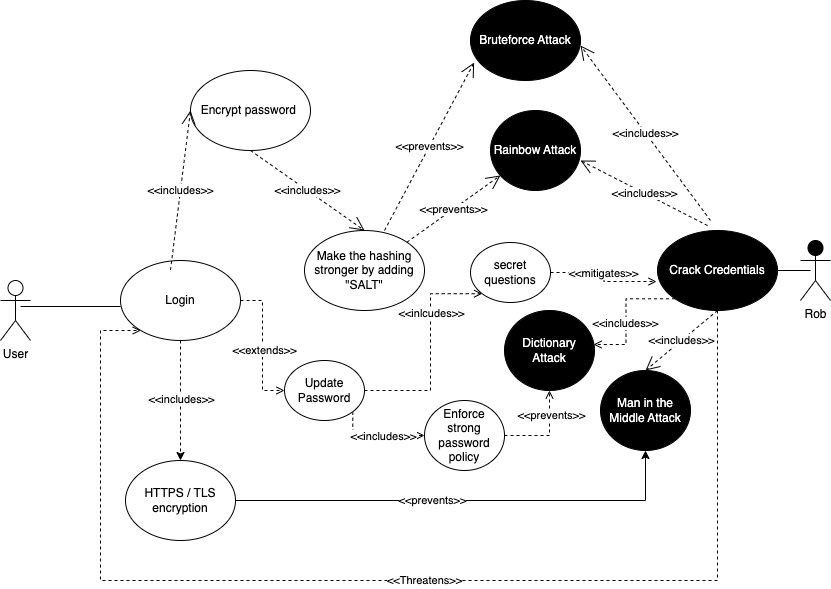

The diagram above was exported from draw.io. Its source (the exported page's mxGraphModel, read from the mxfile embedded in the PNG):
<mxGraphModel dx="1166" dy="1813" grid="1" gridSize="10" guides="1" tooltips="1" connect="1" arrows="1" fold="1" page="1" pageScale="1" pageWidth="827" pageHeight="1169" math="0" shadow="0">
  <root>
    <mxCell id="0" />
    <mxCell id="1" parent="0" />
    <mxCell id="UVCWo9QbfedvT14G9NhA-2" value="User" style="shape=umlActor;verticalLabelPosition=bottom;verticalAlign=top;html=1;outlineConnect=0;" vertex="1" parent="1">
      <mxGeometry x="50" y="240" width="30" height="60" as="geometry" />
    </mxCell>
    <mxCell id="UVCWo9QbfedvT14G9NhA-27" style="edgeStyle=orthogonalEdgeStyle;rounded=0;orthogonalLoop=1;jettySize=auto;html=1;exitX=0.5;exitY=1;exitDx=0;exitDy=0;dashed=1;" edge="1" parent="1" source="UVCWo9QbfedvT14G9NhA-3" target="UVCWo9QbfedvT14G9NhA-26">
      <mxGeometry relative="1" as="geometry" />
    </mxCell>
    <mxCell id="UVCWo9QbfedvT14G9NhA-28" value="&amp;lt;&amp;lt;includes&amp;gt;&amp;gt;" style="edgeLabel;html=1;align=center;verticalAlign=middle;resizable=0;points=[];" vertex="1" connectable="0" parent="UVCWo9QbfedvT14G9NhA-27">
      <mxGeometry x="-0.0364" relative="1" as="geometry">
        <mxPoint as="offset" />
      </mxGeometry>
    </mxCell>
    <mxCell id="UVCWo9QbfedvT14G9NhA-43" style="edgeStyle=orthogonalEdgeStyle;shape=connector;rounded=0;orthogonalLoop=1;jettySize=auto;html=1;exitX=1;exitY=0.5;exitDx=0;exitDy=0;entryX=0;entryY=0.5;entryDx=0;entryDy=0;dashed=1;labelBackgroundColor=default;strokeColor=default;align=center;verticalAlign=middle;fontFamily=Helvetica;fontSize=11;fontColor=default;endArrow=open;endFill=0;" edge="1" parent="1" source="UVCWo9QbfedvT14G9NhA-3" target="UVCWo9QbfedvT14G9NhA-34">
      <mxGeometry relative="1" as="geometry" />
    </mxCell>
    <mxCell id="UVCWo9QbfedvT14G9NhA-44" value="&amp;lt;&amp;lt;extends&amp;gt;&amp;gt;" style="edgeLabel;html=1;align=center;verticalAlign=middle;resizable=0;points=[];fontSize=11;fontFamily=Helvetica;fontColor=default;" vertex="1" connectable="0" parent="UVCWo9QbfedvT14G9NhA-43">
      <mxGeometry x="0.0667" y="1" relative="1" as="geometry">
        <mxPoint as="offset" />
      </mxGeometry>
    </mxCell>
    <mxCell id="UVCWo9QbfedvT14G9NhA-3" value="Login" style="ellipse;whiteSpace=wrap;html=1;" vertex="1" parent="1">
      <mxGeometry x="170" y="220" width="120" height="80" as="geometry" />
    </mxCell>
    <mxCell id="UVCWo9QbfedvT14G9NhA-4" value="Make the hashing stronger by adding &quot;SALT&quot;" style="ellipse;whiteSpace=wrap;html=1;" vertex="1" parent="1">
      <mxGeometry x="354" y="190" width="120" height="80" as="geometry" />
    </mxCell>
    <mxCell id="UVCWo9QbfedvT14G9NhA-5" value="Encrypt password&amp;nbsp;" style="ellipse;whiteSpace=wrap;html=1;" vertex="1" parent="1">
      <mxGeometry x="240" y="30" width="120" height="80" as="geometry" />
    </mxCell>
    <mxCell id="UVCWo9QbfedvT14G9NhA-6" value="&amp;lt;&amp;lt;includes&amp;gt;&amp;gt;" style="endArrow=open;endSize=12;dashed=1;html=1;rounded=0;entryX=0;entryY=0.5;entryDx=0;entryDy=0;" edge="1" parent="1" target="UVCWo9QbfedvT14G9NhA-5">
      <mxGeometry width="160" relative="1" as="geometry">
        <mxPoint x="220" y="229.5" as="sourcePoint" />
        <mxPoint x="380" y="229.5" as="targetPoint" />
        <Array as="points" />
      </mxGeometry>
    </mxCell>
    <mxCell id="UVCWo9QbfedvT14G9NhA-7" value="&amp;lt;&amp;lt;includes&amp;gt;&amp;gt;" style="endArrow=open;endSize=12;dashed=1;html=1;rounded=0;exitX=0.5;exitY=1;exitDx=0;exitDy=0;entryX=0.5;entryY=0;entryDx=0;entryDy=0;" edge="1" parent="1" source="UVCWo9QbfedvT14G9NhA-5" target="UVCWo9QbfedvT14G9NhA-4">
      <mxGeometry width="160" relative="1" as="geometry">
        <mxPoint x="330" y="320" as="sourcePoint" />
        <mxPoint x="490" y="320" as="targetPoint" />
      </mxGeometry>
    </mxCell>
    <mxCell id="UVCWo9QbfedvT14G9NhA-8" value="Rob" style="shape=umlActor;verticalLabelPosition=bottom;verticalAlign=top;html=1;outlineConnect=0;fillColor=#000000;" vertex="1" parent="1">
      <mxGeometry x="850" y="200" width="30" height="60" as="geometry" />
    </mxCell>
    <mxCell id="UVCWo9QbfedvT14G9NhA-51" style="edgeStyle=orthogonalEdgeStyle;shape=connector;rounded=0;orthogonalLoop=1;jettySize=auto;html=1;dashed=1;labelBackgroundColor=default;strokeColor=default;align=center;verticalAlign=middle;fontFamily=Helvetica;fontSize=11;fontColor=default;endArrow=open;endFill=0;" edge="1" parent="1" source="UVCWo9QbfedvT14G9NhA-9" target="UVCWo9QbfedvT14G9NhA-3">
      <mxGeometry relative="1" as="geometry">
        <Array as="points">
          <mxPoint x="767" y="540" />
          <mxPoint x="150" y="540" />
          <mxPoint x="150" y="290" />
        </Array>
      </mxGeometry>
    </mxCell>
    <mxCell id="UVCWo9QbfedvT14G9NhA-52" value="&amp;lt;&amp;lt;Threatens&amp;gt;&amp;gt;" style="edgeLabel;html=1;align=center;verticalAlign=middle;resizable=0;points=[];fontSize=11;fontFamily=Helvetica;fontColor=default;" vertex="1" connectable="0" parent="UVCWo9QbfedvT14G9NhA-51">
      <mxGeometry x="-0.0419" y="-1" relative="1" as="geometry">
        <mxPoint as="offset" />
      </mxGeometry>
    </mxCell>
    <mxCell id="UVCWo9QbfedvT14G9NhA-9" value="Crack Credentials" style="ellipse;whiteSpace=wrap;html=1;fillColor=#000000;fontColor=#FFFFFF;" vertex="1" parent="1">
      <mxGeometry x="707" y="190" width="120" height="80" as="geometry" />
    </mxCell>
    <mxCell id="UVCWo9QbfedvT14G9NhA-11" value="Man in the Middle Attack" style="ellipse;whiteSpace=wrap;html=1;fillColor=#000000;fontColor=#FFFFFF;" vertex="1" parent="1">
      <mxGeometry x="650" y="330" width="90" height="80" as="geometry" />
    </mxCell>
    <mxCell id="UVCWo9QbfedvT14G9NhA-13" value="&amp;lt;&amp;lt;includes&amp;gt;&amp;gt;" style="endArrow=open;endSize=12;dashed=1;html=1;rounded=0;exitX=0.5;exitY=1;exitDx=0;exitDy=0;entryX=0.5;entryY=0;entryDx=0;entryDy=0;" edge="1" parent="1" source="UVCWo9QbfedvT14G9NhA-9" target="UVCWo9QbfedvT14G9NhA-11">
      <mxGeometry width="160" relative="1" as="geometry">
        <mxPoint x="603" y="380" as="sourcePoint" />
        <mxPoint x="597" y="310" as="targetPoint" />
      </mxGeometry>
    </mxCell>
    <mxCell id="UVCWo9QbfedvT14G9NhA-15" value="" style="line;strokeWidth=1;fillColor=none;align=left;verticalAlign=middle;spacingTop=-1;spacingLeft=3;spacingRight=3;rotatable=0;labelPosition=right;points=[];portConstraint=eastwest;strokeColor=inherit;" vertex="1" parent="1">
      <mxGeometry x="70" y="262" width="100" height="8" as="geometry" />
    </mxCell>
    <mxCell id="UVCWo9QbfedvT14G9NhA-16" value="" style="line;strokeWidth=1;fillColor=none;align=left;verticalAlign=middle;spacingTop=-1;spacingLeft=3;spacingRight=3;rotatable=0;labelPosition=right;points=[];portConstraint=eastwest;strokeColor=inherit;" vertex="1" parent="1">
      <mxGeometry x="827" y="226" width="33" height="8" as="geometry" />
    </mxCell>
    <mxCell id="UVCWo9QbfedvT14G9NhA-17" value="Rainbow Attack" style="ellipse;whiteSpace=wrap;html=1;fillColor=#000000;fontColor=#FFFFFF;" vertex="1" parent="1">
      <mxGeometry x="540" y="70" width="90" height="80" as="geometry" />
    </mxCell>
    <mxCell id="UVCWo9QbfedvT14G9NhA-20" value="&amp;lt;&amp;lt;includes&amp;gt;&amp;gt;" style="endArrow=open;endSize=12;dashed=1;html=1;rounded=0;entryX=1;entryY=0.625;entryDx=0;entryDy=0;entryPerimeter=0;exitX=0.417;exitY=-0.062;exitDx=0;exitDy=0;exitPerimeter=0;" edge="1" parent="1" source="UVCWo9QbfedvT14G9NhA-9" target="UVCWo9QbfedvT14G9NhA-17">
      <mxGeometry width="160" relative="1" as="geometry">
        <mxPoint x="720" y="180" as="sourcePoint" />
        <mxPoint x="740" y="150" as="targetPoint" />
      </mxGeometry>
    </mxCell>
    <mxCell id="UVCWo9QbfedvT14G9NhA-21" value="&amp;lt;&amp;lt;prevents&amp;gt;&amp;gt;" style="endArrow=open;endSize=12;dashed=1;html=1;rounded=0;exitX=1;exitY=0;exitDx=0;exitDy=0;" edge="1" parent="1" source="UVCWo9QbfedvT14G9NhA-4" target="UVCWo9QbfedvT14G9NhA-17">
      <mxGeometry width="160" relative="1" as="geometry">
        <mxPoint x="330" y="210" as="sourcePoint" />
        <mxPoint x="490" y="210" as="targetPoint" />
      </mxGeometry>
    </mxCell>
    <mxCell id="UVCWo9QbfedvT14G9NhA-22" value="Bruteforce Attack" style="ellipse;whiteSpace=wrap;html=1;fillColor=#000000;fontColor=#FFFFFF;" vertex="1" parent="1">
      <mxGeometry x="520" y="-40" width="110" height="80" as="geometry" />
    </mxCell>
    <mxCell id="UVCWo9QbfedvT14G9NhA-23" value="&amp;lt;&amp;lt;includes&amp;gt;&amp;gt;" style="endArrow=open;endSize=12;dashed=1;html=1;rounded=0;entryX=1;entryY=0.625;entryDx=0;entryDy=0;entryPerimeter=0;" edge="1" parent="1">
      <mxGeometry width="160" relative="1" as="geometry">
        <mxPoint x="760" y="180" as="sourcePoint" />
        <mxPoint x="630" y="5" as="targetPoint" />
      </mxGeometry>
    </mxCell>
    <mxCell id="UVCWo9QbfedvT14G9NhA-24" value="&amp;lt;&amp;lt;prevents&amp;gt;&amp;gt;" style="endArrow=open;endSize=12;dashed=1;html=1;rounded=0;exitX=1;exitY=0;exitDx=0;exitDy=0;entryX=0.033;entryY=0.775;entryDx=0;entryDy=0;entryPerimeter=0;" edge="1" parent="1" target="UVCWo9QbfedvT14G9NhA-22">
      <mxGeometry width="160" relative="1" as="geometry">
        <mxPoint x="434" y="190" as="sourcePoint" />
        <mxPoint x="510" y="129" as="targetPoint" />
      </mxGeometry>
    </mxCell>
    <mxCell id="UVCWo9QbfedvT14G9NhA-32" style="edgeStyle=orthogonalEdgeStyle;rounded=0;orthogonalLoop=1;jettySize=auto;html=1;exitX=1;exitY=0.5;exitDx=0;exitDy=0;entryX=0.5;entryY=1;entryDx=0;entryDy=0;" edge="1" parent="1" source="UVCWo9QbfedvT14G9NhA-26" target="UVCWo9QbfedvT14G9NhA-11">
      <mxGeometry relative="1" as="geometry" />
    </mxCell>
    <mxCell id="UVCWo9QbfedvT14G9NhA-33" value="&amp;lt;&amp;lt;prevents&amp;gt;&amp;gt;" style="edgeLabel;html=1;align=center;verticalAlign=middle;resizable=0;points=[];" vertex="1" connectable="0" parent="UVCWo9QbfedvT14G9NhA-32">
      <mxGeometry x="-0.1467" y="1" relative="1" as="geometry">
        <mxPoint as="offset" />
      </mxGeometry>
    </mxCell>
    <mxCell id="UVCWo9QbfedvT14G9NhA-26" value="HTTPS / TLS encryption" style="ellipse;whiteSpace=wrap;html=1;" vertex="1" parent="1">
      <mxGeometry x="175" y="420" width="110" height="80" as="geometry" />
    </mxCell>
    <mxCell id="UVCWo9QbfedvT14G9NhA-47" style="edgeStyle=orthogonalEdgeStyle;shape=connector;rounded=0;orthogonalLoop=1;jettySize=auto;html=1;exitX=1;exitY=0.5;exitDx=0;exitDy=0;entryX=0;entryY=1;entryDx=0;entryDy=0;dashed=1;labelBackgroundColor=default;strokeColor=default;align=center;verticalAlign=middle;fontFamily=Helvetica;fontSize=11;fontColor=default;endArrow=open;endFill=0;" edge="1" parent="1" source="UVCWo9QbfedvT14G9NhA-34" target="UVCWo9QbfedvT14G9NhA-46">
      <mxGeometry relative="1" as="geometry">
        <Array as="points">
          <mxPoint x="480" y="350" />
          <mxPoint x="480" y="253" />
        </Array>
      </mxGeometry>
    </mxCell>
    <mxCell id="UVCWo9QbfedvT14G9NhA-53" value="&amp;lt;&amp;lt;inlcudes&amp;gt;&amp;gt;" style="edgeLabel;html=1;align=center;verticalAlign=middle;resizable=0;points=[];fontSize=11;fontFamily=Helvetica;fontColor=default;" vertex="1" connectable="0" parent="UVCWo9QbfedvT14G9NhA-47">
      <mxGeometry x="0.3426" relative="1" as="geometry">
        <mxPoint as="offset" />
      </mxGeometry>
    </mxCell>
    <mxCell id="UVCWo9QbfedvT14G9NhA-55" style="edgeStyle=orthogonalEdgeStyle;shape=connector;rounded=0;orthogonalLoop=1;jettySize=auto;html=1;exitX=1;exitY=1;exitDx=0;exitDy=0;dashed=1;labelBackgroundColor=default;strokeColor=default;align=center;verticalAlign=middle;fontFamily=Helvetica;fontSize=11;fontColor=default;endArrow=open;endFill=0;" edge="1" parent="1" source="UVCWo9QbfedvT14G9NhA-34" target="UVCWo9QbfedvT14G9NhA-54">
      <mxGeometry relative="1" as="geometry">
        <Array as="points">
          <mxPoint x="402" y="395" />
        </Array>
      </mxGeometry>
    </mxCell>
    <mxCell id="UVCWo9QbfedvT14G9NhA-56" value="&amp;lt;&amp;lt;includes&amp;gt;&amp;gt;" style="edgeLabel;html=1;align=center;verticalAlign=middle;resizable=0;points=[];fontSize=11;fontFamily=Helvetica;fontColor=default;" vertex="1" connectable="0" parent="UVCWo9QbfedvT14G9NhA-55">
      <mxGeometry x="0.1218" relative="1" as="geometry">
        <mxPoint as="offset" />
      </mxGeometry>
    </mxCell>
    <mxCell id="UVCWo9QbfedvT14G9NhA-34" value="Update Password" style="ellipse;whiteSpace=wrap;html=1;" vertex="1" parent="1">
      <mxGeometry x="334" y="320" width="80" height="60" as="geometry" />
    </mxCell>
    <mxCell id="UVCWo9QbfedvT14G9NhA-46" value="secret questions" style="ellipse;whiteSpace=wrap;html=1;" vertex="1" parent="1">
      <mxGeometry x="520" y="202" width="80" height="60" as="geometry" />
    </mxCell>
    <mxCell id="UVCWo9QbfedvT14G9NhA-49" style="edgeStyle=orthogonalEdgeStyle;shape=connector;rounded=0;orthogonalLoop=1;jettySize=auto;html=1;exitX=1;exitY=0.5;exitDx=0;exitDy=0;entryX=-0.008;entryY=0.638;entryDx=0;entryDy=0;entryPerimeter=0;dashed=1;labelBackgroundColor=default;strokeColor=default;align=center;verticalAlign=middle;fontFamily=Helvetica;fontSize=11;fontColor=default;endArrow=open;endFill=0;" edge="1" parent="1" source="UVCWo9QbfedvT14G9NhA-46" target="UVCWo9QbfedvT14G9NhA-9">
      <mxGeometry relative="1" as="geometry" />
    </mxCell>
    <mxCell id="UVCWo9QbfedvT14G9NhA-50" value="&amp;lt;&amp;lt;mitigates&amp;gt;&amp;gt;" style="edgeLabel;html=1;align=center;verticalAlign=middle;resizable=0;points=[];fontSize=11;fontFamily=Helvetica;fontColor=default;" vertex="1" connectable="0" parent="UVCWo9QbfedvT14G9NhA-49">
      <mxGeometry x="-0.0579" y="-1" relative="1" as="geometry">
        <mxPoint as="offset" />
      </mxGeometry>
    </mxCell>
    <mxCell id="UVCWo9QbfedvT14G9NhA-58" style="edgeStyle=orthogonalEdgeStyle;shape=connector;rounded=0;orthogonalLoop=1;jettySize=auto;html=1;exitX=1;exitY=0.5;exitDx=0;exitDy=0;entryX=0.5;entryY=1;entryDx=0;entryDy=0;dashed=1;labelBackgroundColor=default;strokeColor=default;align=center;verticalAlign=middle;fontFamily=Helvetica;fontSize=11;fontColor=default;endArrow=open;endFill=0;" edge="1" parent="1" source="UVCWo9QbfedvT14G9NhA-54" target="UVCWo9QbfedvT14G9NhA-57">
      <mxGeometry relative="1" as="geometry" />
    </mxCell>
    <mxCell id="UVCWo9QbfedvT14G9NhA-60" value="&amp;lt;&amp;lt;prevents&amp;gt;&amp;gt;" style="edgeLabel;html=1;align=center;verticalAlign=middle;resizable=0;points=[];fontSize=11;fontFamily=Helvetica;fontColor=default;" vertex="1" connectable="0" parent="UVCWo9QbfedvT14G9NhA-58">
      <mxGeometry x="0.4667" y="-1" relative="1" as="geometry">
        <mxPoint as="offset" />
      </mxGeometry>
    </mxCell>
    <mxCell id="UVCWo9QbfedvT14G9NhA-54" value="Enforce strong password policy" style="ellipse;whiteSpace=wrap;html=1;" vertex="1" parent="1">
      <mxGeometry x="474" y="360" width="80" height="70" as="geometry" />
    </mxCell>
    <mxCell id="UVCWo9QbfedvT14G9NhA-57" value="Dictionary Attack" style="ellipse;whiteSpace=wrap;html=1;fillColor=#000000;fontColor=#FFFFFF;" vertex="1" parent="1">
      <mxGeometry x="554" y="270" width="90" height="80" as="geometry" />
    </mxCell>
    <mxCell id="UVCWo9QbfedvT14G9NhA-63" style="edgeStyle=orthogonalEdgeStyle;shape=connector;rounded=0;orthogonalLoop=1;jettySize=auto;html=1;exitX=0;exitY=1;exitDx=0;exitDy=0;entryX=0.989;entryY=0.425;entryDx=0;entryDy=0;entryPerimeter=0;dashed=1;labelBackgroundColor=default;strokeColor=default;align=center;verticalAlign=middle;fontFamily=Helvetica;fontSize=11;fontColor=default;endArrow=open;endFill=0;" edge="1" parent="1" source="UVCWo9QbfedvT14G9NhA-9" target="UVCWo9QbfedvT14G9NhA-57">
      <mxGeometry relative="1" as="geometry" />
    </mxCell>
    <mxCell id="UVCWo9QbfedvT14G9NhA-64" value="&amp;lt;&amp;lt;includes&amp;gt;&amp;gt;" style="edgeLabel;html=1;align=center;verticalAlign=middle;resizable=0;points=[];fontSize=11;fontFamily=Helvetica;fontColor=default;" vertex="1" connectable="0" parent="UVCWo9QbfedvT14G9NhA-63">
      <mxGeometry x="0.1437" y="-1" relative="1" as="geometry">
        <mxPoint as="offset" />
      </mxGeometry>
    </mxCell>
  </root>
</mxGraphModel>